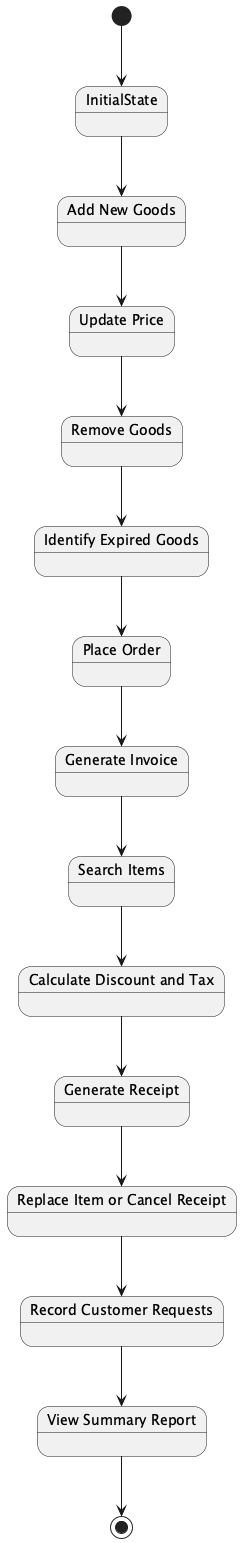

The diagram above was rendered by PlantUML. Its source (embedded in the PNG):
@startuml

[*] --> InitialState

state "Add New Goods" as AddNewGoods
state "Update Price" as UpdatePrice
state "Remove Goods" as RemoveGoods
state "Identify Expired Goods" as IdentifyExpiredGoods
state "Place Order" as PlaceOrder
state "Generate Invoice" as GenerateInvoice
state "Search Items" as SearchItems
state "Calculate Discount and Tax" as CalculateDiscountTax
state "Generate Receipt" as GenerateReceipt
state "Replace Item or Cancel Receipt" as ReplaceItemCancelReceipt
state "Record Customer Requests" as RecordCustomerRequests
state "View Summary Report" as ViewSummaryReport

InitialState --> AddNewGoods
AddNewGoods --> UpdatePrice
UpdatePrice --> RemoveGoods
RemoveGoods --> IdentifyExpiredGoods
IdentifyExpiredGoods --> PlaceOrder
PlaceOrder --> GenerateInvoice
GenerateInvoice --> SearchItems
SearchItems --> CalculateDiscountTax
CalculateDiscountTax --> GenerateReceipt
GenerateReceipt --> ReplaceItemCancelReceipt
ReplaceItemCancelReceipt --> RecordCustomerRequests
RecordCustomerRequests --> ViewSummaryReport
ViewSummaryReport --> [*]

@enduml